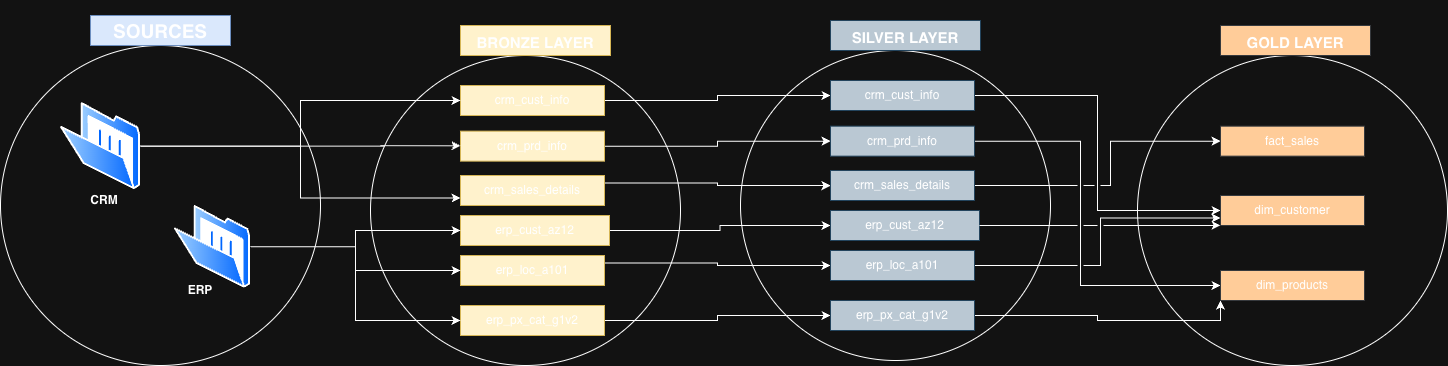

The diagram above was exported from draw.io. Its source (the exported page's mxGraphModel, read from the mxfile embedded in the PNG):
<mxGraphModel dx="1261" dy="811" grid="1" gridSize="10" guides="1" tooltips="1" connect="1" arrows="1" fold="1" page="1" pageScale="1" pageWidth="827" pageHeight="1169" math="0" shadow="0">
  <root>
    <mxCell id="0" />
    <mxCell id="1" parent="0" />
    <mxCell id="Z6bfie741gh0bAtTHwTr-66" value="" style="ellipse;whiteSpace=wrap;html=1;aspect=fixed;" vertex="1" parent="1">
      <mxGeometry x="1197" y="210" width="310" height="310" as="geometry" />
    </mxCell>
    <mxCell id="Z6bfie741gh0bAtTHwTr-45" value="" style="ellipse;whiteSpace=wrap;html=1;aspect=fixed;" vertex="1" parent="1">
      <mxGeometry x="800" y="205" width="310" height="310" as="geometry" />
    </mxCell>
    <mxCell id="JIOfuaI0sHH0VzJUx2xg-2" value="" style="ellipse;whiteSpace=wrap;html=1;aspect=fixed;" parent="1" vertex="1">
      <mxGeometry x="60" y="200" width="320" height="320" as="geometry" />
    </mxCell>
    <mxCell id="Z6bfie741gh0bAtTHwTr-12" style="edgeStyle=orthogonalEdgeStyle;rounded=0;orthogonalLoop=1;jettySize=auto;html=1;" edge="1" parent="1" source="JIOfuaI0sHH0VzJUx2xg-3" target="Z6bfie741gh0bAtTHwTr-4">
      <mxGeometry relative="1" as="geometry" />
    </mxCell>
    <mxCell id="Z6bfie741gh0bAtTHwTr-14" style="edgeStyle=orthogonalEdgeStyle;rounded=0;orthogonalLoop=1;jettySize=auto;html=1;" edge="1" parent="1" source="JIOfuaI0sHH0VzJUx2xg-3" target="Z6bfie741gh0bAtTHwTr-2">
      <mxGeometry relative="1" as="geometry" />
    </mxCell>
    <mxCell id="JIOfuaI0sHH0VzJUx2xg-3" value="" style="image;aspect=fixed;perimeter=ellipsePerimeter;html=1;align=center;shadow=0;dashed=0;spacingTop=3;image=img/lib/active_directory/folder_open.svg;" parent="1" vertex="1">
      <mxGeometry x="120" y="257.17" width="80" height="86.95" as="geometry" />
    </mxCell>
    <mxCell id="JIOfuaI0sHH0VzJUx2xg-4" value="" style="ellipse;whiteSpace=wrap;html=1;aspect=fixed;" parent="1" vertex="1">
      <mxGeometry x="430" y="210" width="310" height="310" as="geometry" />
    </mxCell>
    <mxCell id="JIOfuaI0sHH0VzJUx2xg-5" value="&lt;h1&gt;&lt;b&gt;&lt;font style=&quot;font-size: 19px;&quot;&gt;SOURCES&lt;/font&gt;&lt;/b&gt;&lt;/h1&gt;" style="text;html=1;whiteSpace=wrap;strokeColor=#6c8ebf;fillColor=#dae8fc;align=center;verticalAlign=middle;rounded=0;" parent="1" vertex="1">
      <mxGeometry x="150" y="170" width="140" height="30" as="geometry" />
    </mxCell>
    <mxCell id="JIOfuaI0sHH0VzJUx2xg-6" value="&lt;b&gt;CRM&lt;/b&gt;" style="text;html=1;whiteSpace=wrap;strokeColor=none;fillColor=none;align=center;verticalAlign=middle;rounded=0;" parent="1" vertex="1">
      <mxGeometry x="134" y="340" width="60" height="30" as="geometry" />
    </mxCell>
    <mxCell id="JIOfuaI0sHH0VzJUx2xg-8" value="&lt;h1&gt;&lt;b&gt;&lt;font style=&quot;font-size: 15px;&quot;&gt;BRONZE LAYER&lt;/font&gt;&lt;/b&gt;&lt;/h1&gt;" style="text;html=1;whiteSpace=wrap;strokeColor=#d6b656;fillColor=#fff2cc;align=center;verticalAlign=middle;rounded=0;" parent="1" vertex="1">
      <mxGeometry x="520" y="180" width="150" height="30" as="geometry" />
    </mxCell>
    <mxCell id="Z6bfie741gh0bAtTHwTr-54" style="edgeStyle=orthogonalEdgeStyle;rounded=0;orthogonalLoop=1;jettySize=auto;html=1;exitX=1;exitY=0.5;exitDx=0;exitDy=0;entryX=0;entryY=0.5;entryDx=0;entryDy=0;" edge="1" parent="1" source="JIOfuaI0sHH0VzJUx2xg-11" target="Z6bfie741gh0bAtTHwTr-48">
      <mxGeometry relative="1" as="geometry" />
    </mxCell>
    <mxCell id="JIOfuaI0sHH0VzJUx2xg-11" value="erp_cust_az12" style="text;html=1;whiteSpace=wrap;strokeColor=#d6b656;fillColor=#fff2cc;align=center;verticalAlign=middle;rounded=0;" parent="1" vertex="1">
      <mxGeometry x="520" y="370" width="149" height="30" as="geometry" />
    </mxCell>
    <mxCell id="Z6bfie741gh0bAtTHwTr-53" style="edgeStyle=orthogonalEdgeStyle;rounded=0;orthogonalLoop=1;jettySize=auto;html=1;exitX=1;exitY=0.25;exitDx=0;exitDy=0;" edge="1" parent="1" source="Z6bfie741gh0bAtTHwTr-1" target="Z6bfie741gh0bAtTHwTr-47">
      <mxGeometry relative="1" as="geometry" />
    </mxCell>
    <mxCell id="Z6bfie741gh0bAtTHwTr-1" value="crm_sales_details" style="text;html=1;whiteSpace=wrap;strokeColor=#d6b656;fillColor=#fff2cc;align=center;verticalAlign=middle;rounded=0;" vertex="1" parent="1">
      <mxGeometry x="520" y="330" width="144" height="30" as="geometry" />
    </mxCell>
    <mxCell id="Z6bfie741gh0bAtTHwTr-52" style="edgeStyle=orthogonalEdgeStyle;rounded=0;orthogonalLoop=1;jettySize=auto;html=1;exitX=1;exitY=0.5;exitDx=0;exitDy=0;" edge="1" parent="1" source="Z6bfie741gh0bAtTHwTr-2" target="Z6bfie741gh0bAtTHwTr-46">
      <mxGeometry relative="1" as="geometry" />
    </mxCell>
    <mxCell id="Z6bfie741gh0bAtTHwTr-2" value="crm_prd_info" style="text;html=1;whiteSpace=wrap;strokeColor=#d6b656;fillColor=#fff2cc;align=center;verticalAlign=middle;rounded=0;" vertex="1" parent="1">
      <mxGeometry x="520" y="285.65" width="144" height="30" as="geometry" />
    </mxCell>
    <mxCell id="Z6bfie741gh0bAtTHwTr-56" style="edgeStyle=orthogonalEdgeStyle;rounded=0;orthogonalLoop=1;jettySize=auto;html=1;exitX=1;exitY=0.5;exitDx=0;exitDy=0;entryX=0;entryY=0.5;entryDx=0;entryDy=0;" edge="1" parent="1" source="Z6bfie741gh0bAtTHwTr-3" target="Z6bfie741gh0bAtTHwTr-50">
      <mxGeometry relative="1" as="geometry" />
    </mxCell>
    <mxCell id="Z6bfie741gh0bAtTHwTr-3" value="erp_px_cat_g1v2" style="text;html=1;whiteSpace=wrap;strokeColor=#d6b656;fillColor=#fff2cc;align=center;verticalAlign=middle;rounded=0;" vertex="1" parent="1">
      <mxGeometry x="520" y="460" width="144" height="30" as="geometry" />
    </mxCell>
    <mxCell id="Z6bfie741gh0bAtTHwTr-51" style="edgeStyle=orthogonalEdgeStyle;rounded=0;orthogonalLoop=1;jettySize=auto;html=1;exitX=1;exitY=0.5;exitDx=0;exitDy=0;entryX=0;entryY=0.5;entryDx=0;entryDy=0;" edge="1" parent="1" source="Z6bfie741gh0bAtTHwTr-4" target="Z6bfie741gh0bAtTHwTr-44">
      <mxGeometry relative="1" as="geometry" />
    </mxCell>
    <mxCell id="Z6bfie741gh0bAtTHwTr-4" value="crm_cust_info" style="text;html=1;whiteSpace=wrap;strokeColor=#d6b656;fillColor=#fff2cc;align=center;verticalAlign=middle;rounded=0;" vertex="1" parent="1">
      <mxGeometry x="520" y="240" width="144" height="30" as="geometry" />
    </mxCell>
    <mxCell id="Z6bfie741gh0bAtTHwTr-55" style="edgeStyle=orthogonalEdgeStyle;rounded=0;orthogonalLoop=1;jettySize=auto;html=1;exitX=1;exitY=0.25;exitDx=0;exitDy=0;entryX=0;entryY=0.5;entryDx=0;entryDy=0;" edge="1" parent="1" source="Z6bfie741gh0bAtTHwTr-5" target="Z6bfie741gh0bAtTHwTr-49">
      <mxGeometry relative="1" as="geometry" />
    </mxCell>
    <mxCell id="Z6bfie741gh0bAtTHwTr-5" value="erp_loc_a101" style="text;html=1;whiteSpace=wrap;strokeColor=#d6b656;fillColor=#fff2cc;align=center;verticalAlign=middle;rounded=0;" vertex="1" parent="1">
      <mxGeometry x="520" y="410" width="144" height="30" as="geometry" />
    </mxCell>
    <mxCell id="Z6bfie741gh0bAtTHwTr-21" style="edgeStyle=orthogonalEdgeStyle;rounded=0;orthogonalLoop=1;jettySize=auto;html=1;" edge="1" parent="1" source="Z6bfie741gh0bAtTHwTr-6" target="JIOfuaI0sHH0VzJUx2xg-11">
      <mxGeometry relative="1" as="geometry" />
    </mxCell>
    <mxCell id="Z6bfie741gh0bAtTHwTr-22" style="edgeStyle=orthogonalEdgeStyle;rounded=0;orthogonalLoop=1;jettySize=auto;html=1;" edge="1" parent="1" source="Z6bfie741gh0bAtTHwTr-6" target="Z6bfie741gh0bAtTHwTr-5">
      <mxGeometry relative="1" as="geometry" />
    </mxCell>
    <mxCell id="Z6bfie741gh0bAtTHwTr-23" style="edgeStyle=orthogonalEdgeStyle;rounded=0;orthogonalLoop=1;jettySize=auto;html=1;entryX=0;entryY=0.5;entryDx=0;entryDy=0;" edge="1" parent="1" source="Z6bfie741gh0bAtTHwTr-6" target="Z6bfie741gh0bAtTHwTr-3">
      <mxGeometry relative="1" as="geometry" />
    </mxCell>
    <mxCell id="Z6bfie741gh0bAtTHwTr-6" value="" style="image;aspect=fixed;perimeter=ellipsePerimeter;html=1;align=center;shadow=0;dashed=0;spacingTop=3;image=img/lib/active_directory/folder_open.svg;" vertex="1" parent="1">
      <mxGeometry x="234" y="360" width="76" height="82.6" as="geometry" />
    </mxCell>
    <mxCell id="Z6bfie741gh0bAtTHwTr-7" value="&lt;b&gt;ERP&lt;/b&gt;" style="text;html=1;whiteSpace=wrap;strokeColor=none;fillColor=none;align=center;verticalAlign=middle;rounded=0;" vertex="1" parent="1">
      <mxGeometry x="230" y="430" width="60" height="30" as="geometry" />
    </mxCell>
    <mxCell id="Z6bfie741gh0bAtTHwTr-13" value="" style="endArrow=classic;html=1;rounded=0;entryX=0;entryY=0.5;entryDx=0;entryDy=0;" edge="1" parent="1" target="Z6bfie741gh0bAtTHwTr-4">
      <mxGeometry width="50" height="50" relative="1" as="geometry">
        <mxPoint x="380" y="255" as="sourcePoint" />
        <mxPoint x="400" y="290" as="targetPoint" />
      </mxGeometry>
    </mxCell>
    <mxCell id="Z6bfie741gh0bAtTHwTr-16" value="" style="endArrow=classic;html=1;rounded=0;" edge="1" parent="1">
      <mxGeometry width="50" height="50" relative="1" as="geometry">
        <mxPoint x="440" y="300.15" as="sourcePoint" />
        <mxPoint x="520" y="300.29999999999995" as="targetPoint" />
      </mxGeometry>
    </mxCell>
    <mxCell id="Z6bfie741gh0bAtTHwTr-20" style="edgeStyle=orthogonalEdgeStyle;rounded=0;orthogonalLoop=1;jettySize=auto;html=1;entryX=0;entryY=0.75;entryDx=0;entryDy=0;" edge="1" parent="1" source="JIOfuaI0sHH0VzJUx2xg-3" target="Z6bfie741gh0bAtTHwTr-1">
      <mxGeometry relative="1" as="geometry" />
    </mxCell>
    <mxCell id="Z6bfie741gh0bAtTHwTr-43" value="&lt;h1&gt;&lt;b&gt;&lt;font style=&quot;font-size: 15px;&quot;&gt;SILVER LAYER&lt;/font&gt;&lt;/b&gt;&lt;/h1&gt;" style="text;html=1;whiteSpace=wrap;strokeColor=#23445d;fillColor=#bac8d3;align=center;verticalAlign=middle;rounded=0;" vertex="1" parent="1">
      <mxGeometry x="890" y="175" width="150" height="30" as="geometry" />
    </mxCell>
    <mxCell id="Z6bfie741gh0bAtTHwTr-78" style="edgeStyle=orthogonalEdgeStyle;rounded=0;orthogonalLoop=1;jettySize=auto;html=1;exitX=1;exitY=0.5;exitDx=0;exitDy=0;entryX=0;entryY=0.5;entryDx=0;entryDy=0;jumpStyle=gap;" edge="1" parent="1" source="Z6bfie741gh0bAtTHwTr-44" target="Z6bfie741gh0bAtTHwTr-69">
      <mxGeometry relative="1" as="geometry" />
    </mxCell>
    <mxCell id="Z6bfie741gh0bAtTHwTr-44" value="crm_cust_info" style="text;html=1;whiteSpace=wrap;strokeColor=#23445d;fillColor=#bac8d3;align=center;verticalAlign=middle;rounded=0;" vertex="1" parent="1">
      <mxGeometry x="890" y="235" width="144" height="30" as="geometry" />
    </mxCell>
    <mxCell id="Z6bfie741gh0bAtTHwTr-79" style="edgeStyle=orthogonalEdgeStyle;rounded=0;orthogonalLoop=1;jettySize=auto;html=1;exitX=1;exitY=0.5;exitDx=0;exitDy=0;entryX=0;entryY=0.5;entryDx=0;entryDy=0;jumpStyle=gap;" edge="1" parent="1">
      <mxGeometry relative="1" as="geometry">
        <mxPoint x="1034" y="295.65" as="sourcePoint" />
        <mxPoint x="1280" y="440" as="targetPoint" />
        <Array as="points">
          <mxPoint x="1140" y="296" />
          <mxPoint x="1140" y="440" />
        </Array>
      </mxGeometry>
    </mxCell>
    <mxCell id="Z6bfie741gh0bAtTHwTr-46" value="crm_prd_info" style="text;html=1;whiteSpace=wrap;strokeColor=#23445d;fillColor=#bac8d3;align=center;verticalAlign=middle;rounded=0;" vertex="1" parent="1">
      <mxGeometry x="890" y="280.65" width="144" height="30" as="geometry" />
    </mxCell>
    <mxCell id="Z6bfie741gh0bAtTHwTr-77" style="edgeStyle=orthogonalEdgeStyle;rounded=0;orthogonalLoop=1;jettySize=auto;html=1;exitX=1;exitY=0.5;exitDx=0;exitDy=0;entryX=0;entryY=0.5;entryDx=0;entryDy=0;jumpStyle=gap;" edge="1" parent="1" source="Z6bfie741gh0bAtTHwTr-47" target="Z6bfie741gh0bAtTHwTr-68">
      <mxGeometry relative="1" as="geometry">
        <Array as="points">
          <mxPoint x="1170" y="340" />
          <mxPoint x="1170" y="296" />
        </Array>
      </mxGeometry>
    </mxCell>
    <mxCell id="Z6bfie741gh0bAtTHwTr-47" value="crm_sales_details" style="text;html=1;whiteSpace=wrap;strokeColor=#23445d;fillColor=#bac8d3;align=center;verticalAlign=middle;rounded=0;" vertex="1" parent="1">
      <mxGeometry x="890" y="325" width="144" height="30" as="geometry" />
    </mxCell>
    <mxCell id="Z6bfie741gh0bAtTHwTr-48" value="erp_cust_az12" style="text;html=1;whiteSpace=wrap;strokeColor=#23445d;fillColor=#bac8d3;align=center;verticalAlign=middle;rounded=0;" vertex="1" parent="1">
      <mxGeometry x="890" y="365" width="149" height="30" as="geometry" />
    </mxCell>
    <mxCell id="Z6bfie741gh0bAtTHwTr-82" style="edgeStyle=orthogonalEdgeStyle;rounded=0;orthogonalLoop=1;jettySize=auto;html=1;exitX=1;exitY=0.5;exitDx=0;exitDy=0;entryX=0;entryY=0.75;entryDx=0;entryDy=0;jumpStyle=gap;" edge="1" parent="1" source="Z6bfie741gh0bAtTHwTr-49" target="Z6bfie741gh0bAtTHwTr-69">
      <mxGeometry relative="1" as="geometry">
        <Array as="points">
          <mxPoint x="1160" y="420" />
          <mxPoint x="1160" y="373" />
        </Array>
      </mxGeometry>
    </mxCell>
    <mxCell id="Z6bfie741gh0bAtTHwTr-49" value="erp_loc_a101" style="text;html=1;whiteSpace=wrap;strokeColor=#23445d;fillColor=#bac8d3;align=center;verticalAlign=middle;rounded=0;" vertex="1" parent="1">
      <mxGeometry x="890" y="405" width="144" height="30" as="geometry" />
    </mxCell>
    <mxCell id="Z6bfie741gh0bAtTHwTr-83" style="edgeStyle=orthogonalEdgeStyle;rounded=0;orthogonalLoop=1;jettySize=auto;html=1;exitX=1;exitY=0.5;exitDx=0;exitDy=0;entryX=0;entryY=1;entryDx=0;entryDy=0;jumpStyle=gap;" edge="1" parent="1" source="Z6bfie741gh0bAtTHwTr-50" target="Z6bfie741gh0bAtTHwTr-70">
      <mxGeometry relative="1" as="geometry" />
    </mxCell>
    <mxCell id="Z6bfie741gh0bAtTHwTr-50" value="erp_px_cat_g1v2" style="text;html=1;whiteSpace=wrap;strokeColor=#23445d;fillColor=#bac8d3;align=center;verticalAlign=middle;rounded=0;" vertex="1" parent="1">
      <mxGeometry x="890" y="455" width="144" height="30" as="geometry" />
    </mxCell>
    <mxCell id="Z6bfie741gh0bAtTHwTr-67" value="&lt;h1&gt;&lt;b&gt;&lt;font style=&quot;font-size: 15px;&quot;&gt;GOLD LAYER&lt;/font&gt;&lt;/b&gt;&lt;/h1&gt;" style="text;html=1;whiteSpace=wrap;strokeColor=#36393d;fillColor=#ffcc99;align=center;verticalAlign=middle;rounded=0;" vertex="1" parent="1">
      <mxGeometry x="1280" y="180" width="150" height="30" as="geometry" />
    </mxCell>
    <mxCell id="Z6bfie741gh0bAtTHwTr-68" value="fact_sales" style="text;html=1;whiteSpace=wrap;strokeColor=#36393d;fillColor=#ffcc99;align=center;verticalAlign=middle;rounded=0;" vertex="1" parent="1">
      <mxGeometry x="1280" y="280.65" width="144" height="30" as="geometry" />
    </mxCell>
    <mxCell id="Z6bfie741gh0bAtTHwTr-69" value="dim_customer" style="text;html=1;whiteSpace=wrap;strokeColor=#36393d;fillColor=#ffcc99;align=center;verticalAlign=middle;rounded=0;" vertex="1" parent="1">
      <mxGeometry x="1280" y="350" width="144" height="30" as="geometry" />
    </mxCell>
    <mxCell id="Z6bfie741gh0bAtTHwTr-70" value="dim_products" style="text;html=1;whiteSpace=wrap;strokeColor=#36393d;fillColor=#ffcc99;align=center;verticalAlign=middle;rounded=0;" vertex="1" parent="1">
      <mxGeometry x="1280" y="425" width="144" height="30" as="geometry" />
    </mxCell>
    <mxCell id="Z6bfie741gh0bAtTHwTr-80" style="edgeStyle=orthogonalEdgeStyle;rounded=0;orthogonalLoop=1;jettySize=auto;html=1;exitX=1;exitY=0.5;exitDx=0;exitDy=0;entryX=0.268;entryY=0.548;entryDx=0;entryDy=0;entryPerimeter=0;jumpStyle=gap;" edge="1" parent="1" source="Z6bfie741gh0bAtTHwTr-48" target="Z6bfie741gh0bAtTHwTr-66">
      <mxGeometry relative="1" as="geometry" />
    </mxCell>
  </root>
</mxGraphModel>